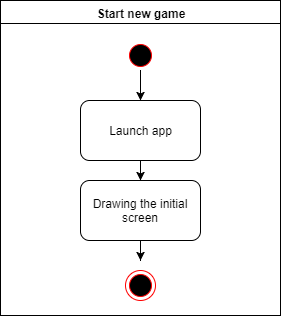

The diagram above was exported from draw.io. Its source (the exported page's mxGraphModel, read from the mxfile embedded in the PNG):
<mxGraphModel dx="1042" dy="480" grid="1" gridSize="10" guides="1" tooltips="1" connect="1" arrows="1" fold="1" page="1" pageScale="1" pageWidth="1169" pageHeight="826" background="#ffffff" math="0" shadow="0">
  <root>
    <mxCell id="0" />
    <mxCell id="1" parent="0" />
    <mxCell id="2" value="Start new game" style="swimlane;whiteSpace=wrap" parent="1" vertex="1">
      <mxGeometry x="20" y="15" width="280" height="315" as="geometry" />
    </mxCell>
    <mxCell id="48" value="" style="edgeStyle=orthogonalEdgeStyle;rounded=0;html=1;jettySize=auto;orthogonalLoop=1;" edge="1" parent="2" source="5" target="41">
      <mxGeometry relative="1" as="geometry" />
    </mxCell>
    <mxCell id="5" value="" style="ellipse;shape=startState;fillColor=#000000;strokeColor=#ff0000;" parent="2" vertex="1">
      <mxGeometry x="125" y="40" width="30" height="30" as="geometry" />
    </mxCell>
    <mxCell id="49" value="" style="edgeStyle=orthogonalEdgeStyle;rounded=0;html=1;jettySize=auto;orthogonalLoop=1;" edge="1" parent="2" source="41" target="43">
      <mxGeometry relative="1" as="geometry" />
    </mxCell>
    <mxCell id="41" value="Launch app" style="rounded=1;whiteSpace=wrap;html=1;" vertex="1" parent="2">
      <mxGeometry x="80" y="100" width="120" height="60" as="geometry" />
    </mxCell>
    <mxCell id="50" value="" style="edgeStyle=orthogonalEdgeStyle;rounded=0;html=1;jettySize=auto;orthogonalLoop=1;" edge="1" parent="2" source="43">
      <mxGeometry relative="1" as="geometry">
        <mxPoint x="140" y="260" as="targetPoint" />
      </mxGeometry>
    </mxCell>
    <mxCell id="43" value="Drawing the initial screen" style="rounded=1;whiteSpace=wrap;html=1;" vertex="1" parent="2">
      <mxGeometry x="80" y="180" width="120" height="60" as="geometry" />
    </mxCell>
    <mxCell id="47" value="" style="ellipse;shape=endState;fillColor=#000000;strokeColor=#ff0000" vertex="1" parent="2">
      <mxGeometry x="125" y="270" width="30" height="30" as="geometry" />
    </mxCell>
  </root>
</mxGraphModel>